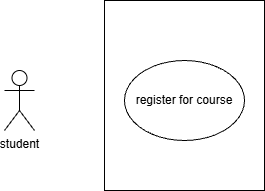

The diagram above was exported from draw.io. Its source (the exported page's mxGraphModel, read from the mxfile embedded in the PNG):
<mxGraphModel dx="872" dy="431" grid="1" gridSize="10" guides="1" tooltips="1" connect="1" arrows="1" fold="1" page="1" pageScale="1" pageWidth="850" pageHeight="1100" math="0" shadow="0">
  <root>
    <mxCell id="0" />
    <mxCell id="1" parent="0" />
    <mxCell id="xnVv4B0EdD-6iykvsr1N-1" parent="1" style="shape=umlActor;verticalLabelPosition=bottom;verticalAlign=top;html=1;outlineConnect=0;" value="student&lt;div&gt;&lt;br&gt;&lt;/div&gt;" vertex="1">
      <mxGeometry height="60" width="30" x="230" y="140" as="geometry" />
    </mxCell>
    <mxCell id="xnVv4B0EdD-6iykvsr1N-2" parent="1" style="rounded=0;whiteSpace=wrap;html=1;" value="" vertex="1">
      <mxGeometry height="190" width="160" x="330" y="70" as="geometry" />
    </mxCell>
    <mxCell id="xnVv4B0EdD-6iykvsr1N-3" parent="1" style="ellipse;whiteSpace=wrap;html=1;" value="register for course" vertex="1">
      <mxGeometry height="80" width="120" x="350" y="130" as="geometry" />
    </mxCell>
  </root>
</mxGraphModel>